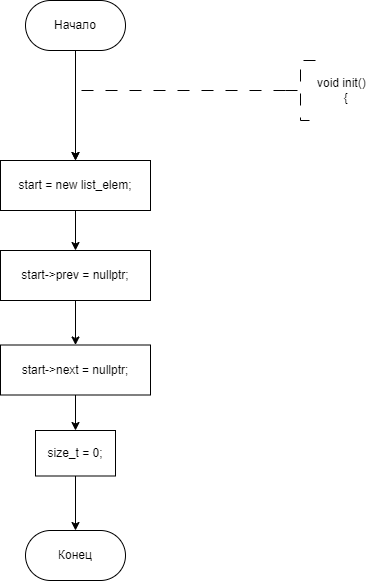

The diagram above was exported from draw.io. Its source (the exported page's mxGraphModel, read from the mxfile embedded in the PNG):
<mxGraphModel dx="1009" dy="669" grid="1" gridSize="10" guides="1" tooltips="1" connect="1" arrows="1" fold="1" page="1" pageScale="1" pageWidth="827" pageHeight="1169" math="0" shadow="0">
  <root>
    <mxCell id="WIyWlLk6GJQsqaUBKTNV-0" />
    <mxCell id="WIyWlLk6GJQsqaUBKTNV-1" parent="WIyWlLk6GJQsqaUBKTNV-0" />
    <mxCell id="5GiZVAnEFbaL6DP_LlyW-65" value="" style="edgeStyle=orthogonalEdgeStyle;rounded=0;orthogonalLoop=1;jettySize=auto;html=1;entryX=0.5;entryY=0;entryDx=0;entryDy=0;" edge="1" parent="WIyWlLk6GJQsqaUBKTNV-1" source="5GiZVAnEFbaL6DP_LlyW-66">
      <mxGeometry relative="1" as="geometry">
        <mxPoint x="359.9999999999998" y="350" as="targetPoint" />
      </mxGeometry>
    </mxCell>
    <mxCell id="5GiZVAnEFbaL6DP_LlyW-66" value="Начало" style="rounded=1;whiteSpace=wrap;html=1;arcSize=50;" vertex="1" parent="WIyWlLk6GJQsqaUBKTNV-1">
      <mxGeometry x="310" y="190" width="100" height="50" as="geometry" />
    </mxCell>
    <mxCell id="5GiZVAnEFbaL6DP_LlyW-67" style="edgeStyle=orthogonalEdgeStyle;rounded=0;orthogonalLoop=1;jettySize=auto;html=1;exitX=0;exitY=0.5;exitDx=0;exitDy=0;exitPerimeter=0;dashed=1;dashPattern=12 12;entryX=0.5;entryY=0;entryDx=0;entryDy=0;" edge="1" parent="WIyWlLk6GJQsqaUBKTNV-1" source="5GiZVAnEFbaL6DP_LlyW-68">
      <mxGeometry relative="1" as="geometry">
        <mxPoint x="359.9999999999998" y="350" as="targetPoint" />
        <Array as="points">
          <mxPoint x="360" y="280" />
        </Array>
      </mxGeometry>
    </mxCell>
    <mxCell id="5GiZVAnEFbaL6DP_LlyW-68" value="&lt;div&gt;void init()&lt;/div&gt;&lt;div&gt;&lt;span style=&quot;white-space-collapse: collapse;&quot;&gt;&lt;span style=&quot;white-space-collapse: preserve;&quot;&gt;&#09;&lt;/span&gt;{&lt;/span&gt;&lt;/div&gt;" style="strokeWidth=1;html=1;shape=mxgraph.flowchart.annotation_2;align=left;labelPosition=right;pointerEvents=1;dashed=1;dashPattern=12 12;" vertex="1" parent="WIyWlLk6GJQsqaUBKTNV-1">
      <mxGeometry x="570" y="250" width="30" height="60" as="geometry" />
    </mxCell>
    <mxCell id="5GiZVAnEFbaL6DP_LlyW-69" value="Конец" style="rounded=1;whiteSpace=wrap;html=1;arcSize=50;" vertex="1" parent="WIyWlLk6GJQsqaUBKTNV-1">
      <mxGeometry x="310" y="720" width="100" height="50" as="geometry" />
    </mxCell>
    <mxCell id="5GiZVAnEFbaL6DP_LlyW-150" value="" style="edgeStyle=orthogonalEdgeStyle;rounded=0;orthogonalLoop=1;jettySize=auto;html=1;" edge="1" parent="WIyWlLk6GJQsqaUBKTNV-1" source="5GiZVAnEFbaL6DP_LlyW-148" target="5GiZVAnEFbaL6DP_LlyW-149">
      <mxGeometry relative="1" as="geometry" />
    </mxCell>
    <mxCell id="5GiZVAnEFbaL6DP_LlyW-148" value="start = new list_elem;" style="whiteSpace=wrap;html=1;" vertex="1" parent="WIyWlLk6GJQsqaUBKTNV-1">
      <mxGeometry x="285" y="350" width="150" height="50" as="geometry" />
    </mxCell>
    <mxCell id="5GiZVAnEFbaL6DP_LlyW-152" value="" style="edgeStyle=orthogonalEdgeStyle;rounded=0;orthogonalLoop=1;jettySize=auto;html=1;" edge="1" parent="WIyWlLk6GJQsqaUBKTNV-1" source="5GiZVAnEFbaL6DP_LlyW-149" target="5GiZVAnEFbaL6DP_LlyW-151">
      <mxGeometry relative="1" as="geometry" />
    </mxCell>
    <mxCell id="5GiZVAnEFbaL6DP_LlyW-149" value="start-&gt;prev = nullptr;" style="whiteSpace=wrap;html=1;" vertex="1" parent="WIyWlLk6GJQsqaUBKTNV-1">
      <mxGeometry x="285" y="440" width="150" height="50" as="geometry" />
    </mxCell>
    <mxCell id="5GiZVAnEFbaL6DP_LlyW-157" value="" style="edgeStyle=orthogonalEdgeStyle;rounded=0;orthogonalLoop=1;jettySize=auto;html=1;" edge="1" parent="WIyWlLk6GJQsqaUBKTNV-1" source="5GiZVAnEFbaL6DP_LlyW-151" target="5GiZVAnEFbaL6DP_LlyW-156">
      <mxGeometry relative="1" as="geometry" />
    </mxCell>
    <mxCell id="5GiZVAnEFbaL6DP_LlyW-151" value="start-&amp;gt;next = nullptr;" style="whiteSpace=wrap;html=1;" vertex="1" parent="WIyWlLk6GJQsqaUBKTNV-1">
      <mxGeometry x="285" y="534.5" width="150" height="50" as="geometry" />
    </mxCell>
    <mxCell id="5GiZVAnEFbaL6DP_LlyW-158" value="" style="edgeStyle=orthogonalEdgeStyle;rounded=0;orthogonalLoop=1;jettySize=auto;html=1;" edge="1" parent="WIyWlLk6GJQsqaUBKTNV-1" source="5GiZVAnEFbaL6DP_LlyW-156" target="5GiZVAnEFbaL6DP_LlyW-69">
      <mxGeometry relative="1" as="geometry" />
    </mxCell>
    <mxCell id="5GiZVAnEFbaL6DP_LlyW-156" value="size_t = 0;" style="whiteSpace=wrap;html=1;" vertex="1" parent="WIyWlLk6GJQsqaUBKTNV-1">
      <mxGeometry x="320" y="620" width="80" height="45.5" as="geometry" />
    </mxCell>
  </root>
</mxGraphModel>